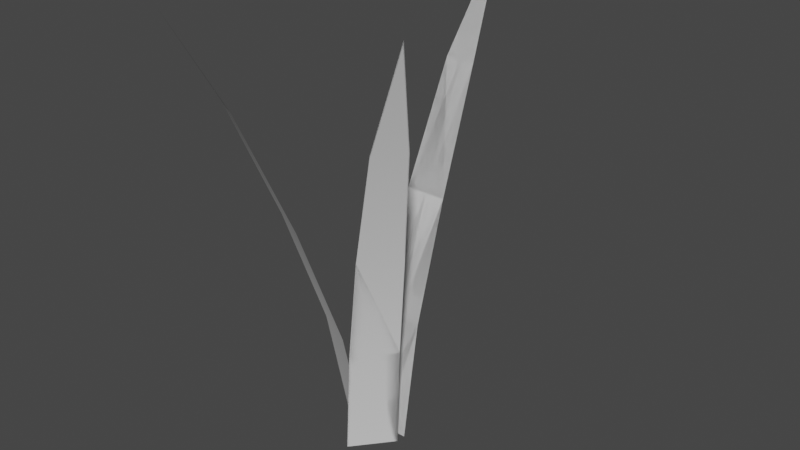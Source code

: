 # Source: Grass1.blend  (saved by Blender 3.3.6; exported with 4.5.12 LTS)
import bpy
from mathutils import Matrix  # noqa: F401  (used for matrix-valued properties, if any)

bpy.ops.wm.read_factory_settings(use_empty=True)
scene = bpy.context.scene
scene.name = 'Scene'

# ---- collections
col_collection = bpy.data.collections.new('Collection'); scene.collection.children.link(col_collection)

# ---- world
world_world = bpy.data.worlds.new('World'); scene.world = world_world
world_world.use_nodes = True; world_world.node_tree.nodes.clear()
_N = world_world.node_tree.nodes; _L = world_world.node_tree.links
n0 = _N.new('ShaderNodeOutputWorld'); n0.name = 'World Output'; n0.location = (300, 300)
n1 = _N.new('ShaderNodeBackground'); n1.name = 'Background'; n1.location = (10, 300)
n1.inputs[0].default_value = (0.05088, 0.05088, 0.05088, 1.0)
_L.new(n1.outputs[0], n0.inputs[0])
n0.is_active_output = True
world_world.color = (0.05088, 0.05088, 0.05088)
world_world.use_sun_shadow = False
world_world.sun_shadow_jitter_overblur = 0.0

# ---- meshes
me_plane_003 = bpy.data.meshes.new('Plane.003')
me_plane_003.from_pydata([(0.0, 0.0, 0.0), (-2.95e-17, 0.6777, 1.867), (-8.103e-18, 0.2467, 0.9566), (0.1, 0.0, 0.0), (-0.1, 0.0, 0.0), (-8.877e-18, 0.4446, 1.435), (-5.12e-18, 0.08675, 0.4756), (-0.08413, 0.2467, 0.9566), (0.08413, 0.2467, 0.9566), (0.09451, 0.08675, 0.4756), (-0.09451, 0.08675, 0.4756), (-0.06144, 0.4446, 1.435), (0.06144, 0.4446, 1.435), (0.03353, -0.1157, -2.384e-07), (0.5521, -0.5521, 1.867), (0.2223, -0.2745, 0.9566), (-0.03086, -0.1922, -2.384e-07), (0.09791, -0.0392, -2.384e-07), (0.3737, -0.402, 1.435), (0.09991, -0.1716, 0.4756), (0.2765, -0.2102, 0.9566), (0.1681, -0.3389, 0.9566), (0.03906, -0.2439, 0.4756), (0.1608, -0.09925, 0.4756), (0.4133, -0.3549, 1.435), (0.3342, -0.449, 1.435), (-0.1042, -0.04981, -5.96e-07), (-0.4161, -0.6515, 1.867), (-0.2177, -0.2688, 0.9566), (-0.193, -0.003797, -5.96e-07), (-0.01542, -0.09582, -5.96e-07), (-0.3088, -0.4445, 1.435), (-0.1441, -0.1268, 0.4756), (-0.143, -0.3076, 0.9566), (-0.2924, -0.2301, 0.9566), (-0.228, -0.08334, 0.4756), (-0.06021, -0.1703, 0.4756), (-0.2542, -0.4728, 1.435), (-0.3633, -0.4163, 1.435)], [], [(11, 5, 1), (10, 6, 2, 7), (6, 9, 8, 2), (0, 3, 9, 6), (4, 0, 6, 10), (7, 2, 5, 11), (5, 12, 1), (2, 8, 12, 5), (24, 18, 14), (23, 19, 15, 20), (19, 22, 21, 15), (13, 16, 22, 19), (17, 13, 19, 23), (20, 15, 18, 24), (18, 25, 14), (15, 21, 25, 18), (37, 31, 27), (36, 32, 28, 33), (32, 35, 34, 28), (26, 29, 35, 32), (30, 26, 32, 36), (33, 28, 31, 37), (31, 38, 27), (28, 34, 38, 31)])
me_plane_003.polygons.foreach_set('use_smooth', [True] * 24)
_uv = me_plane_003.uv_layers.new(name='UVMap')
_uv.uv.foreach_set('vector', [0.25, 0.75, 0.5, 0.75, 0.25, 1.0, 0.25, 0.25, 0.5, 0.25, 0.5, 0.5, 0.25, 0.5, 0.5, 0.25, 0.75, 0.25, 0.75, 0.5, 0.5, 0.5, 0.5, 0.0, 0.75, 0.0, 0.75, 0.25, 0.5, 0.25, 0.25, 0.0, 0.5, 0.0, 0.5, 0.25, 0.25, 0.25, 0.25, 0.5, 0.5, 0.5, 0.5, 0.75, 0.25, 0.75, 0.5, 0.75, 0.75, 0.75, 0.5, 1.0, 0.5, 0.5, 0.75, 0.5, 0.75, 0.75, 0.5, 0.75, 0.25, 0.75, 0.5, 0.75, 0.25, 1.0, 0.25, 0.25, 0.5, 0.25, 0.5, 0.5, 0.25, 0.5, 0.5, 0.25, 0.75, 0.25, 0.75, 0.5, 0.5, 0.5, 0.5, 0.0, 0.75, 0.0, 0.75, 0.25, 0.5, 0.25, 0.25, 0.0, 0.5, 0.0, 0.5, 0.25, 0.25, 0.25, 0.25, 0.5, 0.5, 0.5, 0.5, 0.75, 0.25, 0.75, 0.5, 0.75, 0.75, 0.75, 0.5, 1.0, 0.5, 0.5, 0.75, 0.5, 0.75, 0.75, 0.5, 0.75, 0.25, 0.75, 0.5, 0.75, 0.25, 1.0, 0.25, 0.25, 0.5, 0.25, 0.5, 0.5, 0.25, 0.5, 0.5, 0.25, 0.75, 0.25, 0.75, 0.5, 0.5, 0.5, 0.5, 0.0, 0.75, 0.0, 0.75, 0.25, 0.5, 0.25, 0.25, 0.0, 0.5, 0.0, 0.5, 0.25, 0.25, 0.25, 0.25, 0.5, 0.5, 0.5, 0.5, 0.75, 0.25, 0.75, 0.5, 0.75, 0.75, 0.75, 0.5, 1.0, 0.5, 0.5, 0.75, 0.5, 0.75, 0.75, 0.5, 0.75])
me_plane_003.update()
me_plane_007 = bpy.data.meshes.new('Plane.007')
me_plane_007.from_pydata([(-2.95e-17, 0.6777, 1.867), (0.1, 0.0, 0.0), (-0.1, -1.693e-09, 3.088e-10), (-0.06144, 0.4446, 1.435), (-0.09451, 0.08675, 0.4756), (-0.08413, 0.2467, 0.9566), (0.08413, 0.2467, 0.9566), (0.09451, 0.08675, 0.4756), (0.06144, 0.4446, 1.435), (0.09791, -0.0392, -2.385e-07), (0.5521, -0.5521, 1.867), (0.2765, -0.2102, 0.9566), (-0.03086, -0.1922, -2.384e-07), (0.1608, -0.09925, 0.4756), (0.1681, -0.3389, 0.9566), (0.03906, -0.2439, 0.4756), (0.4133, -0.3549, 1.435), (0.3342, -0.449, 1.435), (-0.01542, -0.09582, -5.935e-07), (-0.4161, -0.6515, 1.867), (-0.143, -0.3076, 0.9566), (-0.193, -0.003797, -5.96e-07), (-0.0602, -0.1703, 0.4756), (-0.2924, -0.2301, 0.9566), (-0.228, -0.08334, 0.4756), (-0.2542, -0.4728, 1.435), (-0.3633, -0.4163, 1.435)], [], [(6, 3, 5), (3, 8, 0), (6, 8, 3), (16, 17, 10), (25, 26, 19), (7, 4, 2, 1), (4, 6, 5), (4, 7, 6), (14, 11, 13, 15), (15, 13, 9, 12), (23, 20, 22, 24), (11, 17, 16), (11, 14, 17), (24, 22, 18, 21), (20, 26, 25), (20, 23, 26)])
me_plane_007.polygons.foreach_set('use_smooth', [True] * 16)
_uv = me_plane_007.uv_layers.new(name='UVMap')
_uv.uv.foreach_set('vector', [0.75, 0.5, 0.25, 0.75, 0.25, 0.5, 0.25, 0.75, 0.75, 0.75, 0.5, 1.0, 0.75, 0.5, 0.75, 0.75, 0.25, 0.75, 0.25, 0.75, 0.75, 0.75, 0.25, 1.0, 0.25, 0.75, 0.75, 0.75, 0.25, 1.0, 0.75, 0.25, 0.25, 0.25, 0.25, 0.0, 0.75, 0.0, 0.25, 0.25, 0.75, 0.5, 0.25, 0.5, 0.25, 0.25, 0.75, 0.25, 0.75, 0.5, 0.75, 0.5, 0.25, 0.5, 0.25, 0.25, 0.75, 0.25, 0.75, 0.25, 0.25, 0.25, 0.25, 0.0, 0.75, 0.0, 0.75, 0.5, 0.25, 0.5, 0.25, 0.25, 0.75, 0.25, 0.25, 0.5, 0.75, 0.75, 0.25, 0.75, 0.25, 0.5, 0.75, 0.5, 0.75, 0.75, 0.75, 0.25, 0.25, 0.25, 0.25, 0.0, 0.75, 0.0, 0.25, 0.5, 0.75, 0.75, 0.25, 0.75, 0.25, 0.5, 0.75, 0.5, 0.75, 0.75])
me_plane_007.update()

# ---- objects
ob_grass_lod0 = bpy.data.objects.new('Grass_LOD0', me_plane_003)
ob_grass_lod1 = bpy.data.objects.new('Grass_LOD1', me_plane_007)

# ---- transforms, parenting, visibility, modifiers, constraints
ob_grass_lod0.location = (0.0, 0.0, 0.0)
ob_grass_lod0.scale = (0.2552, 0.2552, 0.2552)
ob_grass_lod1.location = (0.0, 0.0, 0.0)
ob_grass_lod1.scale = (0.2552, 0.2552, 0.2552)

# ---- collection membership
col_collection.objects.link(ob_grass_lod0)
col_collection.objects.link(ob_grass_lod1)

# ---- scene / render settings (as saved in the file)
scene.frame_start = 1; scene.frame_end = 250; scene.frame_set(1)
scene.render.engine = 'CYCLES'
scene.cycles.sampling_pattern = 'TABULATED_SOBOL'
scene.cycles.use_light_tree = False
scene.view_settings.view_transform = 'Filmic'
bpy.context.view_layer.update()

# ---- added for rendering (the .blend has no active camera and no usable light): camera, sun
cam_auto = bpy.data.cameras.new('AutoCamera')
cam_auto.lens = 50.0
cam_auto.sensor_width = 36.0
cam_auto.clip_end = 1000.0
ob_auto_camera = bpy.data.objects.new('AutoCamera', cam_auto)
scene.collection.objects.link(ob_auto_camera)
ob_auto_camera.location = (0.604907, -0.701709, 0.708308)
ob_auto_camera.rotation_euler = (1.09748, -7.21219e-08, 0.694738)
scene.camera = ob_auto_camera
light_auto_sun = bpy.data.lights.new('AutoSun', 'SUN')
light_auto_sun.energy = 3.0
light_auto_sun.angle = 0.0523599
ob_auto_sun = bpy.data.objects.new('AutoSun', light_auto_sun)
scene.collection.objects.link(ob_auto_sun)
ob_auto_sun.rotation_euler = (0.872665, 0.174533, 0.523599)
bpy.context.view_layer.update()
